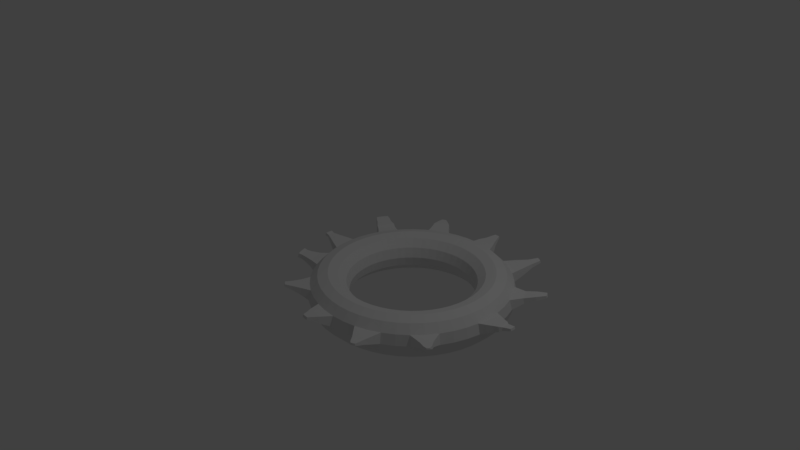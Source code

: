 # Source: wheel.blend  (saved by Blender 2.78.0; exported with 4.5.12 LTS)
import bpy
from mathutils import Matrix  # noqa: F401  (used for matrix-valued properties, if any)

bpy.ops.wm.read_factory_settings(use_empty=True)
scene = bpy.context.scene
scene.name = 'Scene'

# ---- collections
col_collection_1 = bpy.data.collections.new('Collection 1'); scene.collection.children.link(col_collection_1)

# ---- world
world_world = bpy.data.worlds.new('World'); scene.world = world_world
world_world.color = (0.05088, 0.05088, 0.05088)
world_world.use_sun_shadow = False
world_world.sun_shadow_jitter_overblur = 0.0
world_world.cycles.sampling_method = 'MANUAL'

# ---- cameras
cam_camera = bpy.data.cameras.new('Camera')
cam_camera.clip_end = 100.0
cam_camera.lens = 35.0
cam_camera.sensor_width = 32.0
cam_camera.sensor_height = 18.0
cam_camera.ortho_scale = 7.314
cam_camera.dof.focus_distance = 0.0
cam_camera.dof.aperture_fstop = 128.0

# ---- lights
light_lamp = bpy.data.lights.new('Lamp', 'POINT')
light_lamp.transmission_factor = 0.0
light_lamp.cutoff_distance = 30.0
light_lamp.energy = 100.0
light_lamp.shadow_buffer_clip_start = 1.001
light_lamp.shadow_soft_size = 0.1
light_lamp.shadow_maximum_resolution = 0.006
light_lamp.use_absolute_resolution = True

# ---- meshes
me_cone = bpy.data.meshes.new('Cone')
me_cone.from_pydata([(2.233, -0.1854, -0.003896), (2.2, -0.1854, 0.1211), (2.108, -0.1854, 0.2126), (1.983, -0.1854, 0.2461), (1.858, -0.1854, 0.2126), (1.767, -0.1854, 0.1211), (1.733, -0.1854, -0.003896), (1.767, -0.1854, -0.1289), (1.858, -0.1854, -0.2204), (1.983, -0.1854, -0.2539), (2.108, -0.1854, -0.2204), (2.2, -0.1854, -0.1289), (2.222, -0.02221, -0.003896), (2.189, -0.02658, 0.1211), (2.098, -0.03852, 0.2126), (1.975, -0.05484, 0.2461), (1.851, -0.07115, 0.2126), (1.76, -0.0831, 0.1211), (1.727, -0.08747, -0.003896), (1.76, -0.0831, -0.1289), (1.851, -0.07115, -0.2204), (1.975, -0.05484, -0.2539), (2.098, -0.03852, -0.2204), (2.189, -0.02658, -0.1289), (2.19, 0.1382, -0.003896), (2.158, 0.1295, 0.1211), (2.07, 0.1058, 0.2126), (1.949, 0.07345, 0.2461), (1.828, 0.0411, 0.2126), (1.74, 0.01742, 0.1211), (1.708, 0.00875, -0.003896), (1.74, 0.01742, -0.1289), (1.828, 0.0411, -0.2204), (1.949, 0.07345, -0.2539), (2.07, 0.1058, -0.2204), (2.158, 0.1295, -0.1289), (2.136, 0.2952, -0.002864), (2.106, 0.2826, 0.1201), (2.022, 0.2452, 0.2126), (1.907, 0.1973, 0.2461), (1.791, 0.1495, 0.2126), (1.707, 0.1145, 0.1211), (1.676, 0.1016, -0.003896), (1.707, 0.1145, -0.1289), (1.791, 0.1495, -0.2204), (1.907, 0.1973, -0.2539), (2.022, 0.2452, -0.2204), (2.107, 0.2802, -0.1289), (2.065, 0.4394, -0.002864), (2.037, 0.423, 0.1201), (1.957, 0.3771, 0.2126), (1.849, 0.3146, 0.2461), (1.741, 0.2521, 0.2126), (1.662, 0.2064, 0.1211), (1.633, 0.1896, -0.003896), (1.662, 0.2064, -0.1289), (1.741, 0.2521, -0.2204), (1.849, 0.3146, -0.2539), (1.957, 0.3771, -0.2204), (2.037, 0.4229, -0.1289), (1.976, 0.5731, -0.002864), (1.95, 0.5531, 0.1201), (1.876, 0.4995, 0.2126), (1.776, 0.4234, 0.2461), (1.677, 0.3473, 0.2126), (1.605, 0.2916, 0.1211), (1.578, 0.2712, -0.003896), (1.605, 0.2916, -0.1289), (1.677, 0.3473, -0.2204), (1.776, 0.4234, -0.2539), (1.876, 0.4995, -0.2204), (1.948, 0.5552, -0.1289), (1.867, 0.6985, -0.003896), (1.843, 0.6748, 0.1211), (1.779, 0.6101, 0.2126), (1.69, 0.5217, 0.2461), (1.602, 0.4334, 0.2126), (1.537, 0.3686, 0.1211), (1.513, 0.345, -0.003896), (1.537, 0.3686, -0.1289), (1.602, 0.4334, -0.2204), (1.69, 0.5217, -0.2539), (1.779, 0.6101, -0.2204), (1.843, 0.6748, -0.1289), (1.744, 0.8063, -0.003896), (1.724, 0.7798, 0.1211), (1.668, 0.7072, 0.2126), (1.592, 0.608, 0.2461), (1.516, 0.5088, 0.2126), (1.46, 0.4362, 0.1211), (1.44, 0.4097, -0.003896), (1.46, 0.4362, -0.1289), (1.516, 0.5088, -0.2204), (1.592, 0.608, -0.2539), (1.668, 0.7072, -0.2204), (1.724, 0.7798, -0.1289), (1.608, 0.8972, -0.003896), (1.591, 0.8682, 0.1211), (1.546, 0.7889, 0.2126), (1.483, 0.6807, 0.2461), (1.421, 0.5724, 0.2126), (1.375, 0.4932, 0.1211), (1.358, 0.4642, -0.003896), (1.375, 0.4932, -0.1289), (1.421, 0.5724, -0.2204), (1.483, 0.6807, -0.2539), (1.546, 0.7889, -0.2204), (1.591, 0.8682, -0.1289), (1.461, 0.9695, -0.003896), (1.449, 0.9385, 0.1211), (1.414, 0.854, 0.2126), (1.366, 0.7385, 0.2461), (1.318, 0.623, 0.2126), (1.283, 0.5385, 0.1211), (1.27, 0.5075, -0.003896), (1.283, 0.5385, -0.1289), (1.318, 0.623, -0.2204), (1.366, 0.7385, -0.2539), (1.414, 0.854, -0.2204), (1.449, 0.9385, -0.1289), (1.307, 1.022, -0.003896), (1.298, 0.9897, 0.1211), (1.274, 0.9013, 0.2126), (1.242, 0.7806, 0.2461), (1.21, 0.6598, 0.2126), (1.186, 0.5714, 0.1211), (1.177, 0.5391, -0.003896), (1.186, 0.5714, -0.1289), (1.21, 0.6598, -0.2204), (1.242, 0.7806, -0.2539), (1.274, 0.9013, -0.2204), (1.298, 0.9897, -0.1289), (1.146, 1.054, -0.003896), (1.142, 1.021, 0.1211), (1.13, 0.93, 0.2126), (1.114, 0.8061, 0.2461), (1.097, 0.6822, 0.2126), (1.085, 0.5914, 0.1211), (1.081, 0.5582, -0.003896), (1.085, 0.5914, -0.1289), (1.097, 0.6822, -0.2204), (1.114, 0.8061, -0.2539), (1.13, 0.93, -0.2204), (1.142, 1.021, -0.1289), (0.9831, 1.065, -0.003896), (0.9831, 1.031, 0.1211), (0.9831, 0.9396, 0.2126), (0.9831, 0.8146, 0.2461), (0.9831, 0.6896, 0.2126), (0.9831, 0.5981, 0.1211), (0.9831, 0.5646, -0.003896), (0.9831, 0.5981, -0.1289), (0.9831, 0.6896, -0.2204), (0.9831, 0.8146, -0.2539), (0.9831, 0.9396, -0.2204), (0.9831, 1.031, -0.1289), (0.8199, 1.054, -0.003896), (0.8243, 1.021, 0.1211), (0.8362, 0.93, 0.2126), (0.8525, 0.8061, 0.2461), (0.8689, 0.6822, 0.2126), (0.8808, 0.5914, 0.1211), (0.8852, 0.5582, -0.003896), (0.8808, 0.5914, -0.1289), (0.8689, 0.6822, -0.2204), (0.8525, 0.8061, -0.2539), (0.8362, 0.93, -0.2204), (0.8243, 1.021, -0.1289), (0.6595, 1.022, -0.003896), (0.6682, 0.9897, 0.1211), (0.6919, 0.9013, 0.2126), (0.7243, 0.7806, 0.2461), (0.7566, 0.6598, 0.2126), (0.7803, 0.5714, 0.1211), (0.789, 0.5391, -0.003896), (0.7803, 0.5714, -0.1289), (0.7566, 0.6598, -0.2204), (0.7243, 0.7806, -0.2539), (0.6919, 0.9013, -0.2204), (0.6682, 0.9897, -0.1289), (0.5047, 0.9695, -0.003896), (0.5175, 0.9385, 0.1211), (0.5526, 0.854, 0.2126), (0.6004, 0.7385, 0.2461), (0.6482, 0.623, 0.2126), (0.6832, 0.5385, 0.1211), (0.6961, 0.5075, -0.003896), (0.6832, 0.5385, -0.1289), (0.6482, 0.623, -0.2204), (0.6004, 0.7385, -0.2539), (0.5526, 0.854, -0.2204), (0.5175, 0.9385, -0.1289), (0.3581, 0.8972, -0.003896), (0.3748, 0.8682, 0.1211), (0.4206, 0.7889, 0.2126), (0.4831, 0.6807, 0.2461), (0.5456, 0.5724, 0.2126), (0.5913, 0.4932, 0.1211), (0.6081, 0.4642, -0.003896), (0.5913, 0.4932, -0.1289), (0.5456, 0.5724, -0.2204), (0.4831, 0.6807, -0.2539), (0.4206, 0.7889, -0.2204), (0.3748, 0.8682, -0.1289), (0.2221, 0.8063, -0.003896), (0.2425, 0.7798, 0.1211), (0.2982, 0.7072, 0.2126), (0.3743, 0.608, 0.2461), (0.4504, 0.5088, 0.2126), (0.5061, 0.4362, 0.1211), (0.5265, 0.4097, -0.003896), (0.5061, 0.4362, -0.1289), (0.4504, 0.5088, -0.2204), (0.3743, 0.608, -0.2539), (0.2982, 0.7072, -0.2204), (0.2425, 0.7798, -0.1289), (0.09919, 0.6985, -0.003896), (0.1229, 0.6748, 0.1211), (0.1876, 0.6101, 0.2126), (0.276, 0.5217, 0.2461), (0.3644, 0.4334, 0.2126), (0.4291, 0.3686, 0.1211), (0.4527, 0.345, -0.003896), (0.4291, 0.3686, -0.1289), (0.3644, 0.4334, -0.2204), (0.276, 0.5217, -0.2539), (0.1876, 0.6101, -0.2204), (0.1229, 0.6748, -0.1289), (-0.00862, 0.5756, -0.003896), (0.01795, 0.5552, 0.1211), (0.09055, 0.4995, 0.2126), (0.1897, 0.4234, 0.2461), (0.2889, 0.3473, 0.2126), (0.3615, 0.2916, 0.1211), (0.3881, 0.2712, -0.003896), (0.3615, 0.2916, -0.1289), (0.2889, 0.3473, -0.2204), (0.1897, 0.4234, -0.2539), (0.09055, 0.4995, -0.2204), (0.01795, 0.5552, -0.1289), (-0.09946, 0.4396, -0.003896), (-0.07045, 0.4229, 0.1211), (0.008793, 0.3771, 0.2126), (0.117, 0.3146, 0.2461), (0.2253, 0.2521, 0.2126), (0.3045, 0.2064, 0.1211), (0.3336, 0.1896, -0.003896), (0.3045, 0.2064, -0.1289), (0.2253, 0.2521, -0.2204), (0.117, 0.3146, -0.2539), (0.008793, 0.3771, -0.2204), (-0.07045, 0.4229, -0.1289), (-0.1718, 0.293, -0.003896), (-0.1408, 0.2802, 0.1211), (-0.05629, 0.2452, 0.2126), (0.05919, 0.1973, 0.2461), (0.1747, 0.1495, 0.2126), (0.2592, 0.1145, 0.1211), (0.2902, 0.1016, -0.003896), (0.2592, 0.1145, -0.1289), (0.1747, 0.1495, -0.2204), (0.05919, 0.1973, -0.2539), (-0.05629, 0.2452, -0.2204), (-0.1408, 0.2802, -0.1289), (-0.2243, 0.1382, -0.003896), (-0.192, 0.1295, 0.1211), (-0.1036, 0.1058, 0.2126), (0.01715, 0.07345, 0.2461), (0.1379, 0.0411, 0.2126), (0.2263, 0.01742, 0.1211), (0.2586, 0.00875, -0.003896), (0.2263, 0.01742, -0.1289), (0.1379, 0.0411, -0.2204), (0.01715, 0.07345, -0.2539), (-0.1036, 0.1058, -0.2204), (-0.192, 0.1295, -0.1289), (-0.2562, -0.02221, -0.003896), (-0.223, -0.02658, 0.1211), (-0.1323, -0.03852, 0.2126), (-0.008374, -0.05484, 0.2461), (0.1156, -0.07115, 0.2126), (0.2063, -0.0831, 0.1211), (0.2395, -0.08747, -0.003896), (0.2063, -0.0831, -0.1289), (0.1156, -0.07115, -0.2204), (-0.008374, -0.05484, -0.2539), (-0.1323, -0.03852, -0.2204), (-0.223, -0.02658, -0.1289), (-0.2669, -0.1854, -0.003896), (-0.2334, -0.1854, 0.1211), (-0.1419, -0.1854, 0.2126), (-0.01693, -0.1854, 0.2461), (0.1081, -0.1854, 0.2126), (0.1996, -0.1854, 0.1211), (0.2331, -0.1854, -0.003896), (0.1996, -0.1854, -0.1289), (0.1081, -0.1854, -0.2204), (-0.01693, -0.1854, -0.2539), (-0.1419, -0.1854, -0.2204), (-0.2334, -0.1854, -0.1289), (-0.2562, -0.3485, -0.003896), (-0.223, -0.3442, 0.1211), (-0.1323, -0.3322, 0.2126), (-0.008374, -0.3159, 0.2461), (0.1156, -0.2996, 0.2126), (0.2063, -0.2876, 0.1211), (0.2395, -0.2833, -0.003896), (0.2063, -0.2876, -0.1289), (0.1156, -0.2996, -0.2204), (-0.008374, -0.3159, -0.2539), (-0.1323, -0.3322, -0.2204), (-0.223, -0.3442, -0.1289), (-0.2243, -0.5089, -0.003896), (-0.192, -0.5002, 0.1211), (-0.1036, -0.4765, 0.2126), (0.01715, -0.4442, 0.2461), (0.1379, -0.4118, 0.2126), (0.2263, -0.3881, 0.1211), (0.2586, -0.3795, -0.003896), (0.2263, -0.3881, -0.1289), (0.1379, -0.4118, -0.2204), (0.01715, -0.4442, -0.2539), (-0.1036, -0.4765, -0.2204), (-0.192, -0.5002, -0.1289), (-0.1718, -0.6637, -0.003896), (-0.1408, -0.6509, 0.1211), (-0.05629, -0.6159, 0.2126), (0.05919, -0.568, 0.2461), (0.1747, -0.5202, 0.2126), (0.2592, -0.4852, 0.1211), (0.2902, -0.4724, -0.003896), (0.2592, -0.4852, -0.1289), (0.1747, -0.5202, -0.2204), (0.05919, -0.568, -0.2539), (-0.05629, -0.6159, -0.2204), (-0.1408, -0.6509, -0.1289), (-0.09946, -0.8104, -0.003896), (-0.07045, -0.7936, 0.1211), (0.008792, -0.7479, 0.2126), (0.117, -0.6854, 0.2461), (0.2253, -0.6229, 0.2126), (0.3045, -0.5771, 0.1211), (0.3336, -0.5604, -0.003896), (0.3045, -0.5771, -0.1289), (0.2253, -0.6229, -0.2204), (0.117, -0.6854, -0.2539), (0.008792, -0.7479, -0.2204), (-0.07045, -0.7936, -0.1289), (-0.00862, -0.9463, -0.003896), (0.01795, -0.9259, 0.1211), (0.09055, -0.8702, 0.2126), (0.1897, -0.7941, 0.2461), (0.2889, -0.718, 0.2126), (0.3615, -0.6623, 0.1211), (0.3881, -0.6419, -0.003896), (0.3615, -0.6623, -0.1289), (0.2889, -0.718, -0.2204), (0.1897, -0.7941, -0.2539), (0.09055, -0.8702, -0.2204), (0.01795, -0.9259, -0.1289), (0.09919, -1.069, -0.003896), (0.1229, -1.046, 0.1211), (0.1876, -0.9809, 0.2126), (0.276, -0.8925, 0.2461), (0.3644, -0.8041, 0.2126), (0.4291, -0.7394, 0.1211), (0.4527, -0.7157, -0.003896), (0.4291, -0.7394, -0.1289), (0.3644, -0.8041, -0.2204), (0.276, -0.8925, -0.2539), (0.1876, -0.9809, -0.2204), (0.1229, -1.046, -0.1289), (0.2221, -1.177, -0.003896), (0.2425, -1.15, 0.1211), (0.2982, -1.078, 0.2126), (0.3743, -0.9787, 0.2461), (0.4504, -0.8795, 0.2126), (0.5061, -0.807, 0.1211), (0.5265, -0.7804, -0.003896), (0.5061, -0.807, -0.1289), (0.4504, -0.8795, -0.2204), (0.3743, -0.9787, -0.2539), (0.2982, -1.078, -0.2204), (0.2425, -1.15, -0.1289), (0.3581, -1.268, -0.003896), (0.3748, -1.239, 0.1211), (0.4206, -1.16, 0.2126), (0.4831, -1.051, 0.2461), (0.5456, -0.9431, 0.2126), (0.5913, -0.8639, 0.1211), (0.6081, -0.8349, -0.003896), (0.5913, -0.8639, -0.1289), (0.5456, -0.9431, -0.2204), (0.4831, -1.051, -0.2539), (0.4206, -1.16, -0.2204), (0.3748, -1.239, -0.1289), (0.5047, -1.34, -0.003896), (0.5175, -1.309, 0.1211), (0.5526, -1.225, 0.2126), (0.6004, -1.109, 0.2461), (0.6482, -0.9938, 0.2126), (0.6832, -0.9092, 0.1211), (0.6961, -0.8783, -0.003896), (0.6832, -0.9092, -0.1289), (0.6482, -0.9938, -0.2204), (0.6004, -1.109, -0.2539), (0.5526, -1.225, -0.2204), (0.5175, -1.309, -0.1289), (0.6595, -1.393, -0.003896), (0.6682, -1.36, 0.1211), (0.6919, -1.272, 0.2126), (0.7243, -1.151, 0.2461), (0.7566, -1.031, 0.2126), (0.7803, -0.9422, 0.1211), (0.789, -0.9098, -0.003896), (0.7803, -0.9422, -0.1289), (0.7566, -1.031, -0.2204), (0.7243, -1.151, -0.2539), (0.6919, -1.272, -0.2204), (0.6682, -1.36, -0.1289), (0.8199, -1.425, -0.003896), (0.8243, -1.391, 0.1211), (0.8362, -1.301, 0.2126), (0.8525, -1.177, 0.2461), (0.8689, -1.053, 0.2126), (0.8808, -0.9622, 0.1211), (0.8852, -0.9289, -0.003896), (0.8808, -0.9622, -0.1289), (0.8689, -1.053, -0.2204), (0.8525, -1.177, -0.2539), (0.8362, -1.301, -0.2204), (0.8243, -1.391, -0.1289), (0.9831, -1.435, -0.003896), (0.9831, -1.402, 0.1211), (0.9831, -1.31, 0.2126), (0.9831, -1.185, 0.2461), (0.9831, -1.06, 0.2126), (0.9831, -0.9689, 0.1211), (0.9831, -0.9354, -0.003896), (0.9831, -0.9689, -0.1289), (0.9831, -1.06, -0.2204), (0.9831, -1.185, -0.2539), (0.9831, -1.31, -0.2204), (0.9831, -1.402, -0.1289), (1.146, -1.425, -0.003896), (1.142, -1.391, 0.1211), (1.13, -1.301, 0.2126), (1.114, -1.177, 0.2461), (1.097, -1.053, 0.2126), (1.085, -0.9622, 0.1211), (1.081, -0.9289, -0.003896), (1.085, -0.9622, -0.1289), (1.097, -1.053, -0.2204), (1.114, -1.177, -0.2539), (1.13, -1.301, -0.2204), (1.142, -1.391, -0.1289), (1.307, -1.393, -0.003896), (1.298, -1.36, 0.1211), (1.274, -1.272, 0.2126), (1.242, -1.151, 0.2461), (1.21, -1.031, 0.2126), (1.186, -0.9422, 0.1211), (1.177, -0.9098, -0.003896), (1.186, -0.9422, -0.1289), (1.21, -1.031, -0.2204), (1.242, -1.151, -0.2539), (1.274, -1.272, -0.2204), (1.298, -1.36, -0.1289), (1.461, -1.34, -0.003896), (1.449, -1.309, 0.1211), (1.414, -1.225, 0.2126), (1.366, -1.109, 0.2461), (1.318, -0.9938, 0.2126), (1.283, -0.9092, 0.1211), (1.27, -0.8783, -0.003896), (1.283, -0.9092, -0.1289), (1.318, -0.9938, -0.2204), (1.366, -1.109, -0.2539), (1.414, -1.225, -0.2204), (1.449, -1.309, -0.1289), (1.608, -1.268, -0.003896), (1.591, -1.239, 0.1211), (1.546, -1.16, 0.2126), (1.483, -1.051, 0.2461), (1.421, -0.9431, 0.2126), (1.375, -0.8639, 0.1211), (1.358, -0.8349, -0.003896), (1.375, -0.8639, -0.1289), (1.421, -0.9431, -0.2204), (1.483, -1.051, -0.2539), (1.546, -1.16, -0.2204), (1.591, -1.239, -0.1289), (1.744, -1.177, -0.003896), (1.724, -1.15, 0.1211), (1.668, -1.078, 0.2126), (1.592, -0.9787, 0.2461), (1.516, -0.8795, 0.2126), (1.46, -0.807, 0.1211), (1.44, -0.7804, -0.003896), (1.46, -0.807, -0.1289), (1.516, -0.8795, -0.2204), (1.592, -0.9787, -0.2539), (1.668, -1.078, -0.2204), (1.724, -1.15, -0.1289), (1.867, -1.069, -0.003896), (1.843, -1.046, 0.1211), (1.779, -0.9809, 0.2126), (1.69, -0.8925, 0.2461), (1.602, -0.8041, 0.2126), (1.537, -0.7394, 0.1211), (1.513, -0.7157, -0.003896), (1.537, -0.7394, -0.1289), (1.602, -0.8041, -0.2204), (1.69, -0.8925, -0.2539), (1.779, -0.9809, -0.2204), (1.843, -1.046, -0.1289), (1.975, -0.9463, -0.003896), (1.948, -0.9259, 0.1211), (1.876, -0.8702, 0.2126), (1.776, -0.7941, 0.2461), (1.677, -0.718, 0.2126), (1.605, -0.6623, 0.1211), (1.578, -0.6419, -0.003896), (1.605, -0.6623, -0.1289), (1.677, -0.718, -0.2204), (1.776, -0.7941, -0.2539), (1.876, -0.8702, -0.2204), (1.948, -0.9259, -0.1289), (2.066, -0.8104, -0.003896), (2.037, -0.7936, 0.1211), (1.957, -0.7479, 0.2126), (1.849, -0.6854, 0.2461), (1.741, -0.6229, 0.2126), (1.662, -0.5771, 0.1211), (1.633, -0.5604, -0.003896), (1.662, -0.5771, -0.1289), (1.741, -0.6229, -0.2204), (1.849, -0.6854, -0.2539), (1.957, -0.7479, -0.2204), (2.037, -0.7936, -0.1289), (2.138, -0.6637, -0.003896), (2.107, -0.6509, 0.1211), (2.022, -0.6159, 0.2126), (1.907, -0.568, 0.2461), (1.791, -0.5202, 0.2126), (1.707, -0.4852, 0.1211), (1.676, -0.4724, -0.003896), (1.707, -0.4852, -0.1289), (1.791, -0.5202, -0.2204), (1.907, -0.568, -0.2539), (2.022, -0.6159, -0.2204), (2.107, -0.6509, -0.1289), (2.19, -0.5089, -0.003896), (2.158, -0.5002, 0.1211), (2.07, -0.4765, 0.2126), (1.949, -0.4442, 0.2461), (1.828, -0.4118, 0.2126), (1.74, -0.3881, 0.1211), (1.708, -0.3795, -0.003896), (1.74, -0.3881, -0.1289), (1.828, -0.4118, -0.2204), (1.949, -0.4442, -0.2539), (2.07, -0.4765, -0.2204), (2.158, -0.5002, -0.1289), (2.222, -0.3485, -0.003896), (2.189, -0.3442, 0.1211), (2.098, -0.3322, 0.2126), (1.975, -0.3159, 0.2461), (1.851, -0.2996, 0.2126), (1.76, -0.2876, 0.1211), (1.727, -0.2833, -0.003896), (1.76, -0.2876, -0.1289), (1.851, -0.2996, -0.2204), (1.975, -0.3159, -0.2539), (2.098, -0.3322, -0.2204), (2.189, -0.3442, -0.1289), (2.307, -0.1854, 0.03001), (2.28, -0.1854, 0.1293), (2.298, -0.05573, 0.03001), (2.272, -0.0592, 0.1293), (2.298, -0.315, 0.03001), (2.272, -0.3115, 0.1293), (2.373, -0.1854, 0.0616), (2.353, -0.1854, 0.1358), (2.367, -0.08847, 0.0616), (2.347, -0.09107, 0.1358), (2.367, -0.2823, 0.0616), (2.347, -0.2797, 0.1358), (2.425, -0.1854, 0.08361), (2.409, -0.1854, 0.1429), (2.42, -0.1079, 0.08361), (2.404, -0.11, 0.1429), (2.42, -0.2628, 0.08361), (2.404, -0.2607, 0.1429), (2.455, -0.1854, 0.1028), (2.444, -0.1854, 0.1419), (2.451, -0.1343, 0.1028), (2.441, -0.1357, 0.1419), (2.451, -0.2364, 0.1028), (2.441, -0.235, 0.1419), (2.55, -0.1854, 0.1349), (2.543, -0.1854, 0.1623), (2.548, -0.1496, 0.1349), (2.541, -0.1506, 0.1623), (2.548, -0.2211, 0.1349), (2.541, -0.2202, 0.1623), (2.209, 0.423, 0.06118), (2.193, 0.4162, 0.1273), (2.171, 0.5005, 0.06118), (2.156, 0.4917, 0.1273), (2.123, 0.5724, 0.06118), (2.109, 0.5616, 0.1273), (2.315, 0.506, 0.1046), (2.302, 0.5007, 0.1561), (2.285, 0.5665, 0.1046), (2.273, 0.5596, 0.1561), (2.248, 0.6225, 0.1046), (2.237, 0.6141, 0.1561), (2.398, 0.588, 0.1467), (2.391, 0.585, 0.1757), (2.382, 0.622, 0.1467), (2.375, 0.6182, 0.1757), (2.36, 0.6536, 0.1467), (2.354, 0.6488, 0.1757), (1.768, 0.9356, 0.047), (1.753, 0.9161, 0.1385), (1.669, 1.002, 0.047), (1.656, 0.9809, 0.1385), (1.561, 1.055, 0.047), (1.552, 1.032, 0.1385), (1.789, 1.086, 0.1079), (1.781, 1.076, 0.1556), (1.737, 1.121, 0.1079), (1.731, 1.11, 0.1556), (1.681, 1.148, 0.1079), (1.676, 1.137, 0.1556), (1.825, 1.196, 0.1478), (1.82, 1.19, 0.1774), (1.793, 1.218, 0.1478), (1.789, 1.211, 0.1774), (1.758, 1.235, 0.1478), (1.755, 1.227, 0.1774), (1.097, 1.175, 0.03915), (1.093, 1.15, 0.1308), (0.977, 1.183, 0.03915), (0.977, 1.158, 0.1308), (0.8574, 1.175, 0.03915), (0.8606, 1.15, 0.1308), (0.8606, 1.15, -0.05253), (1.052, 1.248, 0.0683), (1.05, 1.232, 0.1302), (0.9716, 1.253, 0.0683), (0.9716, 1.237, 0.1302), (0.8908, 1.248, 0.0683), (0.893, 1.232, 0.1302), (0.893, 1.232, 0.006413), (0.9986, 1.381, 0.1156), (0.9977, 1.374, 0.1413), (0.9651, 1.383, 0.1156), (0.9651, 1.377, 0.1413), (0.9315, 1.381, 0.1156), (0.9324, 1.374, 0.1413), (0.9324, 1.374, 0.08986), (0.4137, 1.049, 0.04259), (0.4234, 1.026, 0.1378), (0.3019, 0.9944, 0.04259), (0.3147, 0.9723, 0.1378), (0.1984, 0.9252, 0.04259), (0.2139, 0.9049, 0.1378), (0.3379, 1.135, 0.08181), (0.3459, 1.115, 0.1594), (0.2469, 1.09, 0.08181), (0.2573, 1.072, 0.1594), (0.1625, 1.033, 0.08181), (0.1752, 1.017, 0.1594), (0.2501, 1.18, 0.1257), (0.2539, 1.171, 0.1625), (0.2069, 1.159, 0.1257), (0.2119, 1.15, 0.1625), (0.1669, 1.132, 0.1257), (0.1729, 1.124, 0.1625), (0.22, 1.193, 0.1407), (0.2222, 1.188, 0.1625), (0.1944, 1.181, 0.1407), (0.1973, 1.176, 0.1625), (0.1706, 1.165, 0.1407), (0.1742, 1.16, 0.1625), (-0.1156, 0.5863, 0.03188), (-0.09534, 0.5707, 0.1271), (-0.1848, 0.4827, 0.03188), (-0.1627, 0.4699, 0.1271), (-0.2399, 0.3709, 0.03188), (-0.2163, 0.3612, 0.1271), (-0.2163, 0.3612, -0.06337), (-0.1666, 0.6037, 0.04827), (-0.1478, 0.5893, 0.1365), (-0.2307, 0.5077, 0.04827), (-0.2102, 0.4959, 0.1365), (-0.2818, 0.4042, 0.04827), (-0.2599, 0.3951, 0.1365), (-0.2599, 0.3951, -0.04), (-0.2143, 0.6313, 0.06304), (-0.1955, 0.6169, 0.1513), (-0.2784, 0.5353, 0.06304), (-0.2579, 0.5234, 0.1513), (-0.3295, 0.4317, 0.06304), (-0.3076, 0.4227, 0.1513), (-0.3076, 0.4227, -0.02524), (-0.2899, 0.6472, 0.0879), (-0.2746, 0.6354, 0.16), (-0.3423, 0.5688, 0.0879), (-0.3256, 0.5591, 0.16), (-0.384, 0.4842, 0.0879), (-0.3662, 0.4768, 0.16), (-0.3662, 0.4768, 0.0158), (-0.3363, 0.6688, 0.1025), (-0.3216, 0.6575, 0.1716), (-0.3865, 0.5936, 0.1025), (-0.3705, 0.5844, 0.1716), (-0.4265, 0.5126, 0.1025), (-0.4094, 0.5055, 0.1716), (-0.4094, 0.5055, 0.03342), (-0.3936, 0.6857, 0.1211), (-0.381, 0.676, 0.1808), (-0.437, 0.6208, 0.1211), (-0.4232, 0.6128, 0.1808), (-0.4715, 0.5508, 0.1211), (-0.4567, 0.5447, 0.1808), (-0.4567, 0.5447, 0.06146), (-0.3803, -0.07151, 0.04931), (-0.3572, -0.07456, 0.1365), (-0.3878, -0.1854, 0.04931), (-0.3644, -0.1854, 0.1365), (-0.3803, -0.2992, 0.04931), (-0.3572, -0.2962, 0.1365), (-0.4705, -0.1115, 0.08962), (-0.4554, -0.1135, 0.1462), (-0.4753, -0.1854, 0.08962), (-0.4601, -0.1854, 0.1462), (-0.4705, -0.2592, 0.08962), (-0.4554, -0.2573, 0.1462), (-0.5442, -0.1403, 0.121), (-0.535, -0.1415, 0.1556), (-0.5471, -0.1854, 0.121), (-0.5379, -0.1854, 0.1556), (-0.5442, -0.2304, 0.121), (-0.535, -0.2292, 0.1556), (-0.5894, -0.1368, 0.1317), (-0.5795, -0.1381, 0.1689), (-0.5926, -0.1854, 0.1317), (-0.5826, -0.1854, 0.1689), (-0.5894, -0.2339, 0.1317), (-0.5795, -0.2326, 0.1689), (-0.2901, -0.5921, 0.04184), (-0.268, -0.5862, 0.1272), (-0.2542, -0.6978, 0.04184), (-0.233, -0.6891, 0.1272), (-0.2048, -0.798, 0.04184), (-0.185, -0.7865, 0.1272), (-0.3625, -0.6535, 0.07781), (-0.3462, -0.6492, 0.1409), (-0.336, -0.7317, 0.07781), (-0.3204, -0.7253, 0.1409), (-0.2995, -0.8058, 0.07781), (-0.2848, -0.7973, 0.1409), (-0.4112, -0.686, 0.0978), (-0.3971, -0.6822, 0.1522), (-0.3883, -0.7534, 0.0978), (-0.3749, -0.7478, 0.1522), (-0.3568, -0.8172, 0.0978), (-0.3442, -0.81, 0.1522), (-0.4534, -0.698, 0.1074), (-0.4383, -0.6939, 0.1657), (-0.4289, -0.7702, 0.1074), (-0.4145, -0.7642, 0.1657), (-0.3952, -0.8387, 0.1074), (-0.3816, -0.8309, 0.1657), (0.08628, -1.178, 0.04391), (0.1019, -1.162, 0.1261), (0.1671, -1.249, 0.04391), (0.1805, -1.231, 0.1261), (0.2565, -1.308, 0.04391), (0.2675, -1.289, 0.1261), (0.06173, -1.284, 0.08888), (0.07072, -1.275, 0.1363), (0.1084, -1.325, 0.08888), (0.1161, -1.315, 0.1363), (0.16, -1.36, 0.08888), (0.1664, -1.349, 0.1363), (0.03483, -1.362, 0.1204), (0.04003, -1.357, 0.1479), (0.0618, -1.386, 0.1204), (0.06627, -1.38, 0.1479), (0.09162, -1.406, 0.1204), (0.09529, -1.4, 0.1479), (0.6833, -1.463, 0.0273), (0.6903, -1.438, 0.1272), (0.8115, -1.489, 0.0273), (0.815, -1.462, 0.1272), (0.9418, -1.497, 0.0273), (0.9418, -1.471, 0.1272), (0.702, -1.525, 0.05376), (0.7075, -1.504, 0.1333), (0.804, -1.545, 0.05376), (0.8068, -1.524, 0.1333), (0.9078, -1.552, 0.05376), (0.9078, -1.531, 0.1333), (0.7361, -1.605, 0.09174), (0.7393, -1.593, 0.1373), (0.7946, -1.617, 0.09174), (0.7962, -1.605, 0.1373), (0.8542, -1.621, 0.09174), (0.8542, -1.608, 0.1373), (0.7495, -1.644, 0.109), (0.7516, -1.636, 0.1406), (0.79, -1.652, 0.109), (0.7911, -1.643, 0.1406), (0.8313, -1.655, 0.109), (0.8313, -1.646, 0.1406), (1.401, -1.485, 0.04975), (1.395, -1.463, 0.1346), (1.506, -1.449, 0.04975), (1.498, -1.428, 0.1346), (1.606, -1.4, 0.04975), (1.595, -1.38, 0.1346), (1.472, -1.553, 0.08984), (1.468, -1.539, 0.1447), (1.54, -1.53, 0.08984), (1.535, -1.517, 0.1447), (1.605, -1.498, 0.08984), (1.597, -1.486, 0.1447), (1.524, -1.615, 0.1202), (1.521, -1.605, 0.1565), (1.569, -1.599, 0.1202), (1.565, -1.59, 0.1565), (1.611, -1.578, 0.1202), (1.607, -1.57, 0.1565), (1.555, -1.64, 0.1373), (1.553, -1.634, 0.159), (1.582, -1.631, 0.1373), (1.58, -1.625, 0.159), (1.607, -1.618, 0.1373), (1.604, -1.613, 0.159), (1.948, -1.075, 0.03229), (1.93, -1.057, 0.1229), (2.026, -0.9855, 0.03229), (2.007, -0.9707, 0.1229), (2.092, -0.8869, 0.03229), (2.071, -0.8748, 0.1229), (2.032, -1.083, 0.06938), (2.021, -1.073, 0.1262), (2.081, -1.027, 0.06938), (2.068, -1.018, 0.1262), (2.122, -0.9657, 0.06938), (2.109, -0.958, 0.1262), (2.114, -1.114, 0.1025), (2.107, -1.107, 0.1394), (2.146, -1.078, 0.1025), (2.138, -1.072, 0.1394), (2.173, -1.038, 0.1025), (2.164, -1.033, 0.1394), (2.154, -1.107, 0.1219), (2.151, -1.105, 0.1361), (2.166, -1.093, 0.1219), (2.163, -1.091, 0.1361), (2.177, -1.078, 0.1219), (2.174, -1.076, 0.1361)], [], [(13, 1, 577, 579), (1, 13, 14, 2), (2, 14, 15, 3), (3, 15, 16, 4), (4, 16, 17, 5), (5, 17, 18, 6), (6, 18, 19, 7), (7, 19, 20, 8), (8, 20, 21, 9), (9, 21, 22, 10), (10, 22, 23, 11), (0, 11, 23, 12), (12, 24, 25, 13), (13, 25, 26, 14), (14, 26, 27, 15), (15, 27, 28, 16), (16, 28, 29, 17), (17, 29, 30, 18), (18, 30, 31, 19), (19, 31, 32, 20), (20, 32, 33, 21), (21, 33, 34, 22), (22, 34, 35, 23), (23, 35, 24, 12), (24, 36, 37, 25), (25, 37, 38, 26), (26, 38, 39, 27), (27, 39, 40, 28), (28, 40, 41, 29), (29, 41, 42, 30), (30, 42, 43, 31), (31, 43, 44, 32), (32, 44, 45, 33), (33, 45, 46, 34), (34, 46, 47, 35), (35, 47, 36, 24), (49, 37, 607, 609), (37, 49, 50, 38), (38, 50, 51, 39), (39, 51, 52, 40), (40, 52, 53, 41), (41, 53, 54, 42), (42, 54, 55, 43), (43, 55, 56, 44), (44, 56, 57, 45), (45, 57, 58, 46), (46, 58, 59, 47), (47, 59, 48, 36), (60, 61, 611, 610), (49, 61, 62, 50), (50, 62, 63, 51), (51, 63, 64, 52), (52, 64, 65, 53), (53, 65, 66, 54), (54, 66, 67, 55), (55, 67, 68, 56), (56, 68, 69, 57), (57, 69, 70, 58), (58, 70, 71, 59), (59, 71, 60, 48), (60, 72, 73, 61), (61, 73, 74, 62), (62, 74, 75, 63), (63, 75, 76, 64), (64, 76, 77, 65), (65, 77, 78, 66), (66, 78, 79, 67), (67, 79, 80, 68), (68, 80, 81, 69), (69, 81, 82, 70), (70, 82, 83, 71), (71, 83, 72, 60), (72, 84, 85, 73), (73, 85, 86, 74), (74, 86, 87, 75), (75, 87, 88, 76), (76, 88, 89, 77), (77, 89, 90, 78), (78, 90, 91, 79), (79, 91, 92, 80), (80, 92, 93, 81), (81, 93, 94, 82), (82, 94, 95, 83), (83, 95, 84, 72), (96, 108, 628, 626), (85, 97, 98, 86), (86, 98, 99, 87), (87, 99, 100, 88), (88, 100, 101, 89), (89, 101, 102, 90), (90, 102, 103, 91), (91, 103, 104, 92), (92, 104, 105, 93), (93, 105, 106, 94), (94, 106, 107, 95), (95, 107, 96, 84), (84, 96, 626, 624), (97, 109, 110, 98), (98, 110, 111, 99), (99, 111, 112, 100), (100, 112, 113, 101), (101, 113, 114, 102), (102, 114, 115, 103), (103, 115, 116, 104), (104, 116, 117, 105), (105, 117, 118, 106), (106, 118, 119, 107), (107, 119, 108, 96), (108, 120, 121, 109), (109, 121, 122, 110), (110, 122, 123, 111), (111, 123, 124, 112), (112, 124, 125, 113), (113, 125, 126, 114), (114, 126, 127, 115), (115, 127, 128, 116), (116, 128, 129, 117), (117, 129, 130, 118), (118, 130, 131, 119), (119, 131, 120, 108), (120, 132, 133, 121), (121, 133, 134, 122), (122, 134, 135, 123), (123, 135, 136, 124), (124, 136, 137, 125), (125, 137, 138, 126), (126, 138, 139, 127), (127, 139, 140, 128), (128, 140, 141, 129), (129, 141, 142, 130), (130, 142, 143, 131), (131, 143, 132, 120), (156, 157, 647, 646), (133, 145, 146, 134), (134, 146, 147, 135), (135, 147, 148, 136), (136, 148, 149, 137), (137, 149, 150, 138), (138, 150, 151, 139), (139, 151, 152, 140), (140, 152, 153, 141), (141, 153, 154, 142), (142, 154, 155, 143), (143, 155, 144, 132), (133, 132, 642, 643), (145, 157, 158, 146), (146, 158, 159, 147), (147, 159, 160, 148), (148, 160, 161, 149), (149, 161, 162, 150), (150, 162, 163, 151), (151, 163, 164, 152), (152, 164, 165, 153), (153, 165, 166, 154), (154, 166, 167, 155), (155, 167, 156, 144), (156, 168, 169, 157), (157, 169, 170, 158), (158, 170, 171, 159), (159, 171, 172, 160), (160, 172, 173, 161), (161, 173, 174, 162), (162, 174, 175, 163), (163, 175, 176, 164), (164, 176, 177, 165), (165, 177, 178, 166), (166, 178, 179, 167), (167, 179, 168, 156), (168, 180, 181, 169), (169, 181, 182, 170), (170, 182, 183, 171), (171, 183, 184, 172), (172, 184, 185, 173), (173, 185, 186, 174), (174, 186, 187, 175), (175, 187, 188, 176), (176, 188, 189, 177), (177, 189, 190, 178), (178, 190, 191, 179), (179, 191, 180, 168), (193, 181, 664, 666), (181, 193, 194, 182), (182, 194, 195, 183), (183, 195, 196, 184), (184, 196, 197, 185), (185, 197, 198, 186), (186, 198, 199, 187), (187, 199, 200, 188), (188, 200, 201, 189), (189, 201, 202, 190), (190, 202, 203, 191), (191, 203, 192, 180), (204, 205, 668, 667), (193, 205, 206, 194), (194, 206, 207, 195), (195, 207, 208, 196), (196, 208, 209, 197), (197, 209, 210, 198), (198, 210, 211, 199), (199, 211, 212, 200), (200, 212, 213, 201), (201, 213, 214, 202), (202, 214, 215, 203), (203, 215, 204, 192), (204, 216, 217, 205), (205, 217, 218, 206), (206, 218, 219, 207), (207, 219, 220, 208), (208, 220, 221, 209), (209, 221, 222, 210), (210, 222, 223, 211), (211, 223, 224, 212), (212, 224, 225, 213), (213, 225, 226, 214), (214, 226, 227, 215), (215, 227, 216, 204), (216, 228, 229, 217), (217, 229, 230, 218), (218, 230, 231, 219), (219, 231, 232, 220), (220, 232, 233, 221), (221, 233, 234, 222), (222, 234, 235, 223), (223, 235, 236, 224), (224, 236, 237, 225), (225, 237, 238, 226), (226, 238, 239, 227), (227, 239, 228, 216), (228, 240, 689, 687), (229, 241, 242, 230), (230, 242, 243, 231), (231, 243, 244, 232), (232, 244, 245, 233), (233, 245, 246, 234), (234, 246, 247, 235), (235, 247, 248, 236), (236, 248, 249, 237), (237, 249, 250, 238), (238, 250, 251, 239), (239, 251, 240, 228), (229, 228, 687, 688), (241, 253, 254, 242), (242, 254, 255, 243), (243, 255, 256, 244), (244, 256, 257, 245), (245, 257, 258, 246), (246, 258, 259, 247), (247, 259, 260, 248), (248, 260, 261, 249), (249, 261, 262, 250), (250, 262, 263, 251), (251, 263, 252, 240), (252, 264, 265, 253), (253, 265, 266, 254), (254, 266, 267, 255), (255, 267, 268, 256), (256, 268, 269, 257), (257, 269, 270, 258), (258, 270, 271, 259), (259, 271, 272, 260), (260, 272, 273, 261), (261, 273, 274, 262), (262, 274, 275, 263), (263, 275, 264, 252), (264, 276, 277, 265), (265, 277, 278, 266), (266, 278, 279, 267), (267, 279, 280, 268), (268, 280, 281, 269), (269, 281, 282, 270), (270, 282, 283, 271), (271, 283, 284, 272), (272, 284, 285, 273), (273, 285, 286, 274), (274, 286, 287, 275), (275, 287, 276, 264), (288, 300, 733, 731), (277, 289, 290, 278), (278, 290, 291, 279), (279, 291, 292, 280), (280, 292, 293, 281), (281, 293, 294, 282), (282, 294, 295, 283), (283, 295, 296, 284), (284, 296, 297, 285), (285, 297, 298, 286), (286, 298, 299, 287), (287, 299, 288, 276), (277, 276, 729, 730), (289, 301, 302, 290), (290, 302, 303, 291), (291, 303, 304, 292), (292, 304, 305, 293), (293, 305, 306, 294), (294, 306, 307, 295), (295, 307, 308, 296), (296, 308, 309, 297), (297, 309, 310, 298), (298, 310, 311, 299), (299, 311, 300, 288), (300, 312, 313, 301), (301, 313, 314, 302), (302, 314, 315, 303), (303, 315, 316, 304), (304, 316, 317, 305), (305, 317, 318, 306), (306, 318, 319, 307), (307, 319, 320, 308), (308, 320, 321, 309), (309, 321, 322, 310), (310, 322, 323, 311), (311, 323, 312, 300), (336, 337, 758, 757), (313, 325, 326, 314), (314, 326, 327, 315), (315, 327, 328, 316), (316, 328, 329, 317), (317, 329, 330, 318), (318, 330, 331, 319), (319, 331, 332, 320), (320, 332, 333, 321), (321, 333, 334, 322), (322, 334, 335, 323), (323, 335, 324, 312), (324, 336, 757, 755), (325, 337, 338, 326), (326, 338, 339, 327), (327, 339, 340, 328), (328, 340, 341, 329), (329, 341, 342, 330), (330, 342, 343, 331), (331, 343, 344, 332), (332, 344, 345, 333), (333, 345, 346, 334), (334, 346, 347, 335), (335, 347, 336, 324), (336, 348, 349, 337), (337, 349, 350, 338), (338, 350, 351, 339), (339, 351, 352, 340), (340, 352, 353, 341), (341, 353, 354, 342), (342, 354, 355, 343), (343, 355, 356, 344), (344, 356, 357, 345), (345, 357, 358, 346), (346, 358, 359, 347), (347, 359, 348, 336), (348, 360, 361, 349), (349, 361, 362, 350), (350, 362, 363, 351), (351, 363, 364, 352), (352, 364, 365, 353), (353, 365, 366, 354), (354, 366, 367, 355), (355, 367, 368, 356), (356, 368, 369, 357), (357, 369, 370, 358), (358, 370, 371, 359), (359, 371, 360, 348), (372, 384, 781, 779), (361, 373, 374, 362), (362, 374, 375, 363), (363, 375, 376, 364), (364, 376, 377, 365), (365, 377, 378, 366), (366, 378, 379, 367), (367, 379, 380, 368), (368, 380, 381, 369), (369, 381, 382, 370), (370, 382, 383, 371), (371, 383, 372, 360), (360, 372, 779, 777), (373, 385, 386, 374), (374, 386, 387, 375), (375, 387, 388, 376), (376, 388, 389, 377), (377, 389, 390, 378), (378, 390, 391, 379), (379, 391, 392, 380), (380, 392, 393, 381), (381, 393, 394, 382), (382, 394, 395, 383), (383, 395, 384, 372), (384, 396, 397, 385), (385, 397, 398, 386), (386, 398, 399, 387), (387, 399, 400, 388), (388, 400, 401, 389), (389, 401, 402, 390), (390, 402, 403, 391), (391, 403, 404, 392), (392, 404, 405, 393), (393, 405, 406, 394), (394, 406, 407, 395), (395, 407, 396, 384), (396, 408, 409, 397), (397, 409, 410, 398), (398, 410, 411, 399), (399, 411, 412, 400), (400, 412, 413, 401), (401, 413, 414, 402), (402, 414, 415, 403), (403, 415, 416, 404), (404, 416, 417, 405), (405, 417, 418, 406), (406, 418, 419, 407), (407, 419, 408, 396), (421, 409, 796, 798), (409, 421, 422, 410), (410, 422, 423, 411), (411, 423, 424, 412), (412, 424, 425, 413), (413, 425, 426, 414), (414, 426, 427, 415), (415, 427, 428, 416), (416, 428, 429, 417), (417, 429, 430, 418), (418, 430, 431, 419), (419, 431, 420, 408), (420, 432, 799, 797), (421, 433, 434, 422), (422, 434, 435, 423), (423, 435, 436, 424), (424, 436, 437, 425), (425, 437, 438, 426), (426, 438, 439, 427), (427, 439, 440, 428), (428, 440, 441, 429), (429, 441, 442, 430), (430, 442, 443, 431), (431, 443, 432, 420), (432, 444, 445, 433), (433, 445, 446, 434), (434, 446, 447, 435), (435, 447, 448, 436), (436, 448, 449, 437), (437, 449, 450, 438), (438, 450, 451, 439), (439, 451, 452, 440), (440, 452, 453, 441), (441, 453, 454, 442), (442, 454, 455, 443), (443, 455, 444, 432), (444, 456, 457, 445), (445, 457, 458, 446), (446, 458, 459, 447), (447, 459, 460, 448), (448, 460, 461, 449), (449, 461, 462, 450), (450, 462, 463, 451), (451, 463, 464, 452), (452, 464, 465, 453), (453, 465, 466, 454), (454, 466, 467, 455), (455, 467, 456, 444), (468, 480, 823, 821), (457, 469, 470, 458), (458, 470, 471, 459), (459, 471, 472, 460), (460, 472, 473, 461), (461, 473, 474, 462), (462, 474, 475, 463), (463, 475, 476, 464), (464, 476, 477, 465), (465, 477, 478, 466), (466, 478, 479, 467), (467, 479, 468, 456), (456, 468, 821, 819), (469, 481, 482, 470), (470, 482, 483, 471), (471, 483, 484, 472), (472, 484, 485, 473), (473, 485, 486, 474), (474, 486, 487, 475), (475, 487, 488, 476), (476, 488, 489, 477), (477, 489, 490, 478), (478, 490, 491, 479), (479, 491, 480, 468), (480, 492, 493, 481), (481, 493, 494, 482), (482, 494, 495, 483), (483, 495, 496, 484), (484, 496, 497, 485), (485, 497, 498, 486), (486, 498, 499, 487), (487, 499, 500, 488), (488, 500, 501, 489), (489, 501, 502, 490), (490, 502, 503, 491), (491, 503, 492, 480), (492, 504, 505, 493), (493, 505, 506, 494), (494, 506, 507, 495), (495, 507, 508, 496), (496, 508, 509, 497), (497, 509, 510, 498), (498, 510, 511, 499), (499, 511, 512, 500), (500, 512, 513, 501), (501, 513, 514, 502), (502, 514, 515, 503), (503, 515, 504, 492), (529, 517, 846, 848), (505, 517, 518, 506), (506, 518, 519, 507), (507, 519, 520, 508), (508, 520, 521, 509), (509, 521, 522, 510), (510, 522, 523, 511), (511, 523, 524, 512), (512, 524, 525, 513), (513, 525, 526, 514), (514, 526, 527, 515), (515, 527, 516, 504), (517, 505, 844, 846), (517, 529, 530, 518), (518, 530, 531, 519), (519, 531, 532, 520), (520, 532, 533, 521), (521, 533, 534, 522), (522, 534, 535, 523), (523, 535, 536, 524), (524, 536, 537, 525), (525, 537, 538, 526), (526, 538, 539, 527), (527, 539, 528, 516), (528, 540, 541, 529), (529, 541, 542, 530), (530, 542, 543, 531), (531, 543, 544, 532), (532, 544, 545, 533), (533, 545, 546, 534), (534, 546, 547, 535), (535, 547, 548, 536), (536, 548, 549, 537), (537, 549, 550, 538), (538, 550, 551, 539), (539, 551, 540, 528), (540, 552, 553, 541), (541, 553, 554, 542), (542, 554, 555, 543), (543, 555, 556, 544), (544, 556, 557, 545), (545, 557, 558, 546), (546, 558, 559, 547), (547, 559, 560, 548), (548, 560, 561, 549), (549, 561, 562, 550), (550, 562, 563, 551), (551, 563, 552, 540), (552, 564, 565, 553), (553, 565, 566, 554), (554, 566, 567, 555), (555, 567, 568, 556), (556, 568, 569, 557), (557, 569, 570, 558), (558, 570, 571, 559), (559, 571, 572, 560), (560, 572, 573, 561), (561, 573, 574, 562), (562, 574, 575, 563), (563, 575, 564, 552), (565, 564, 580, 581), (565, 1, 2, 566), (566, 2, 3, 567), (567, 3, 4, 568), (568, 4, 5, 569), (569, 5, 6, 570), (570, 6, 7, 571), (571, 7, 8, 572), (572, 8, 9, 573), (573, 9, 10, 574), (574, 10, 11, 575), (575, 11, 0, 564), (580, 576, 582, 586), (579, 577, 583, 585), (12, 13, 579, 578), (1, 565, 581, 577), (564, 0, 576, 580), (0, 12, 578, 576), (582, 584, 590, 588), (587, 586, 592, 593), (578, 579, 585, 584), (581, 580, 586, 587), (576, 578, 584, 582), (577, 581, 587, 583), (592, 588, 594, 598), (591, 589, 595, 597), (583, 587, 593, 589), (585, 583, 589, 591), (586, 582, 588, 592), (584, 585, 591, 590), (594, 596, 602, 600), (599, 598, 604, 605), (590, 591, 597, 596), (593, 592, 598, 599), (588, 590, 596, 594), (589, 593, 599, 595), (600, 602, 603, 601), (604, 600, 601, 605), (595, 599, 605, 601), (597, 595, 601, 603), (598, 594, 600, 604), (596, 597, 603, 602), (606, 608, 614, 612), (607, 606, 612, 613), (36, 48, 608, 606), (37, 36, 606, 607), (61, 49, 609, 611), (48, 60, 610, 608), (615, 613, 619, 621), (617, 615, 621, 623), (610, 611, 617, 616), (608, 610, 616, 614), (611, 609, 615, 617), (609, 607, 613, 615), (618, 620, 621, 619), (620, 622, 623, 621), (613, 612, 618, 619), (612, 614, 620, 618), (616, 617, 623, 622), (614, 616, 622, 620), (628, 629, 635, 634), (625, 624, 630, 631), (109, 97, 627, 629), (85, 84, 624, 625), (108, 109, 629, 628), (97, 85, 625, 627), (633, 631, 637, 639), (630, 632, 638, 636), (626, 628, 634, 632), (624, 626, 632, 630), (627, 625, 631, 633), (629, 627, 633, 635), (636, 638, 639, 637), (638, 640, 641, 639), (635, 633, 639, 641), (631, 630, 636, 637), (634, 635, 641, 640), (632, 634, 640, 638), (645, 643, 650, 652), (646, 647, 654, 653), (157, 145, 645, 647), (144, 156, 646, 644), (132, 144, 644, 642), (145, 133, 643, 645), (167, 156, 646, 648), (654, 652, 659, 661), (651, 653, 660, 658), (643, 642, 649, 650), (644, 646, 653, 651), (647, 645, 652, 654), (648, 646, 653, 655), (642, 644, 651, 649), (656, 658, 659, 657), (658, 660, 661, 659), (655, 653, 660, 662), (649, 651, 658, 656), (653, 654, 661, 660), (652, 650, 657, 659), (650, 649, 656, 657), (665, 667, 673, 671), (667, 668, 674, 673), (181, 180, 663, 664), (180, 192, 665, 663), (192, 204, 667, 665), (205, 193, 666, 668), (672, 670, 676, 678), (669, 671, 677, 675), (664, 663, 669, 670), (663, 665, 671, 669), (666, 664, 670, 672), (668, 666, 672, 674), (676, 675, 681, 682), (677, 679, 685, 683), (674, 672, 678, 680), (673, 674, 680, 679), (671, 673, 679, 677), (670, 669, 675, 676), (681, 683, 684, 682), (683, 685, 686, 684), (675, 677, 683, 681), (678, 676, 682, 684), (680, 678, 684, 686), (679, 680, 686, 685), (693, 691, 698, 700), (689, 691, 698, 696), (241, 229, 688, 690), (253, 241, 690, 692), (240, 252, 691, 689), (252, 253, 692, 691), (263, 252, 691, 693), (694, 696, 703, 701), (698, 699, 706, 705), (692, 690, 697, 699), (690, 688, 695, 697), (688, 687, 694, 695), (691, 692, 699, 698), (687, 689, 696, 694), (702, 701, 708, 709), (704, 702, 709, 711), (696, 698, 705, 703), (700, 698, 705, 707), (699, 697, 704, 706), (697, 695, 702, 704), (695, 694, 701, 702), (714, 712, 719, 721), (710, 712, 719, 717), (705, 706, 713, 712), (701, 703, 710, 708), (703, 705, 712, 710), (707, 705, 712, 714), (706, 704, 711, 713), (719, 720, 727, 726), (716, 715, 722, 723), (713, 711, 718, 720), (711, 709, 716, 718), (709, 708, 715, 716), (712, 713, 720, 719), (708, 710, 717, 715), (722, 724, 725, 723), (724, 726, 727, 725), (715, 717, 724, 722), (717, 719, 726, 724), (721, 719, 726, 728), (720, 718, 725, 727), (718, 716, 723, 725), (734, 732, 738, 740), (731, 733, 739, 737), (301, 289, 732, 734), (300, 301, 734, 733), (289, 277, 730, 732), (276, 288, 731, 729), (735, 737, 743, 741), (736, 735, 741, 742), (733, 734, 740, 739), (730, 729, 735, 736), (729, 731, 737, 735), (732, 730, 736, 738), (746, 744, 750, 752), (743, 745, 751, 749), (738, 736, 742, 744), (737, 739, 745, 743), (740, 738, 744, 746), (739, 740, 746, 745), (747, 749, 750, 748), (749, 751, 752, 750), (745, 746, 752, 751), (742, 741, 747, 748), (741, 743, 749, 747), (744, 742, 748, 750), (753, 755, 761, 759), (755, 757, 763, 761), (337, 325, 756, 758), (325, 313, 754, 756), (312, 324, 755, 753), (313, 312, 753, 754), (760, 759, 765, 766), (763, 764, 770, 769), (757, 758, 764, 763), (754, 753, 759, 760), (756, 754, 760, 762), (758, 756, 762, 764), (765, 767, 773, 771), (767, 769, 775, 773), (762, 760, 766, 768), (764, 762, 768, 770), (761, 763, 769, 767), (759, 761, 767, 765), (771, 773, 774, 772), (773, 775, 776, 774), (769, 770, 776, 775), (766, 765, 771, 772), (768, 766, 772, 774), (770, 768, 774, 776), (777, 779, 785, 783), (778, 777, 783, 784), (385, 373, 780, 782), (361, 360, 777, 778), (373, 361, 778, 780), (384, 385, 782, 781), (788, 786, 792, 794), (786, 784, 790, 792), (781, 782, 788, 787), (779, 781, 787, 785), (780, 778, 784, 786), (782, 780, 786, 788), (789, 791, 792, 790), (791, 793, 794, 792), (784, 783, 789, 790), (783, 785, 791, 789), (787, 788, 794, 793), (785, 787, 793, 791), (798, 796, 802, 804), (799, 800, 806, 805), (433, 421, 798, 800), (409, 408, 795, 796), (408, 420, 797, 795), (432, 433, 800, 799), (803, 805, 811, 809), (801, 803, 809, 807), (800, 798, 804, 806), (796, 795, 801, 802), (795, 797, 803, 801), (797, 799, 805, 803), (812, 810, 816, 818), (810, 808, 814, 816), (805, 806, 812, 811), (804, 802, 808, 810), (806, 804, 810, 812), (802, 801, 807, 808), (813, 815, 816, 814), (815, 817, 818, 816), (808, 807, 813, 814), (807, 809, 815, 813), (809, 811, 817, 815), (811, 812, 818, 817), (820, 819, 825, 826), (824, 822, 828, 830), (457, 456, 819, 820), (481, 469, 822, 824), (480, 481, 824, 823), (469, 457, 820, 822), (828, 826, 832, 834), (827, 829, 835, 833), (819, 821, 827, 825), (821, 823, 829, 827), (822, 820, 826, 828), (823, 824, 830, 829), (832, 831, 837, 838), (836, 834, 840, 842), (829, 830, 836, 835), (830, 828, 834, 836), (826, 825, 831, 832), (825, 827, 833, 831), (837, 839, 840, 838), (839, 841, 842, 840), (831, 833, 839, 837), (833, 835, 841, 839), (834, 832, 838, 840), (835, 836, 842, 841), (845, 847, 853, 851), (848, 846, 852, 854), (505, 504, 843, 844), (528, 529, 848, 847), (504, 516, 845, 843), (516, 528, 847, 845), (852, 850, 856, 858), (850, 849, 855, 856), (847, 848, 854, 853), (844, 843, 849, 850), (846, 844, 850, 852), (843, 845, 851, 849), (859, 860, 866, 865), (857, 859, 865, 863), (849, 851, 857, 855), (854, 852, 858, 860), (851, 853, 859, 857), (853, 854, 860, 859), (861, 863, 864, 862), (863, 865, 866, 864), (856, 855, 861, 862), (858, 856, 862, 864), (855, 857, 863, 861), (860, 858, 864, 866)])
me_cone.use_remesh_preserve_volume = False
me_cone.use_remesh_preserve_attributes = False
me_cone.use_mirror_vertex_groups = False
me_cone.update()

# ---- objects
ob_cone = bpy.data.objects.new('Cone', me_cone)
ob_lamp = bpy.data.objects.new('Lamp', light_lamp)
ob_camera = bpy.data.objects.new('Camera', cam_camera)

# ---- transforms, parenting, visibility, modifiers, constraints
ob_cone.location = (0.0, 0.0, 0.0)
ob_cone.lineart.crease_threshold = 0.0
ob_lamp.location = (4.076, 1.005, 5.904)
ob_lamp.rotation_euler = (0.6503, 0.05522, 1.866)
ob_lamp.lock_rotations_4d = False
ob_lamp.empty_display_type = 'ARROWS'
ob_lamp.color = (0.0, 0.0, 0.0, 0.0)
ob_lamp.lineart.crease_threshold = 0.0
ob_camera.location = (7.481, -6.508, 5.344)
ob_camera.rotation_euler = (1.109, 0.0, 0.8149)
ob_camera.lock_rotations_4d = False
ob_camera.empty_display_type = 'ARROWS'
ob_camera.color = (0.0, 0.0, 0.0, 0.0)
ob_camera.display_type = 'WIRE'
ob_camera.lineart.crease_threshold = 0.0

# ---- collection membership
col_collection_1.objects.link(ob_cone)
col_collection_1.objects.link(ob_lamp)
col_collection_1.objects.link(ob_camera)

# ---- scene / render settings (as saved in the file)
scene.camera = ob_camera
scene.frame_start = 1; scene.frame_end = 250; scene.frame_set(1)
scene.render.engine = 'BLENDER_EEVEE_NEXT'
scene.render.resolution_percentage = 50
scene.render.dither_intensity = 0.0
scene.cycles.use_denoising = False
scene.cycles.samples = 128
scene.cycles.sampling_pattern = 'TABULATED_SOBOL'
scene.cycles.light_sampling_threshold = 0.0
scene.cycles.use_adaptive_sampling = False
scene.cycles.use_light_tree = False
scene.cycles.blur_glossy = 0.0
scene.cycles.sample_clamp_indirect = 0.0
scene.view_settings.view_transform = 'Standard'
bpy.context.view_layer.update()

